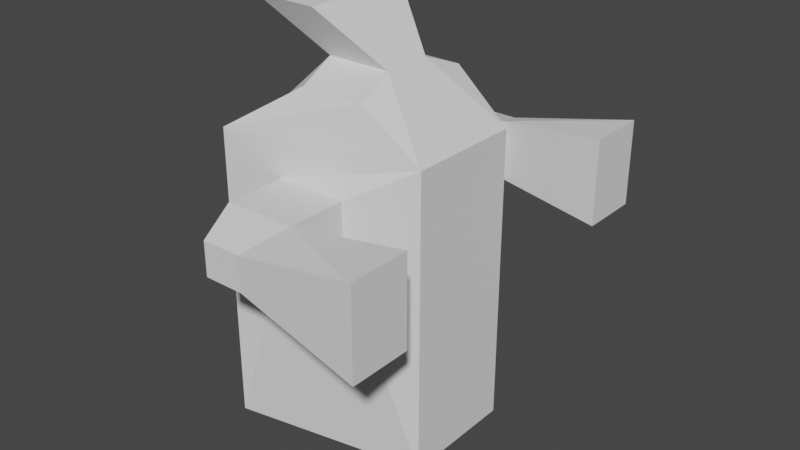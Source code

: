 # Source: dude.blend  (saved by Blender 2.92.15; exported with 4.5.12 LTS)
import bpy
from mathutils import Matrix  # noqa: F401  (used for matrix-valued properties, if any)

bpy.ops.wm.read_factory_settings(use_empty=True)
scene = bpy.context.scene
scene.name = 'Scene'

# ---- collections
col_collection = bpy.data.collections.new('Collection'); scene.collection.children.link(col_collection)

# ---- world
world_world = bpy.data.worlds.new('World'); scene.world = world_world
world_world.use_nodes = True; world_world.node_tree.nodes.clear()
_N = world_world.node_tree.nodes; _L = world_world.node_tree.links
n0 = _N.new('ShaderNodeOutputWorld'); n0.name = 'World Output'; n0.location = (300, 300)
n1 = _N.new('ShaderNodeBackground'); n1.name = 'Background'; n1.location = (10, 300)
n1.inputs[0].default_value = (0.05088, 0.05088, 0.05088, 1.0)
_L.new(n1.outputs[0], n0.inputs[0])
n0.is_active_output = True
world_world.color = (0.05088, 0.05088, 0.05088)
world_world.use_sun_shadow = False
world_world.sun_shadow_jitter_overblur = 0.0

# ---- meshes
me_cube_001 = bpy.data.meshes.new('Cube.001')
me_cube_001.from_pydata([(-0.3886, -0.8951, 1.133), (-0.3886, -0.8951, 1.763), (0.3492, -0.8951, 1.133), (0.3492, -0.8951, 1.763), (-0.2768, -0.6733, 2.605), (0.3994, -0.6733, 2.605), (-1.0, -0.347, -1.0), (1.0, -0.418, 2.136), (-1.0, -0.347, 2.136), (1.0, -0.418, -1.0), (0.3381, -0.26, 2.766), (-0.3381, -0.26, 2.766), (-0.2245, -0.5903, 3.303), (-0.9007, -0.5903, 3.303), (-0.2768, -0.6733, 2.605), (0.3994, -0.6733, 2.605), (-1.0, -1.0, -1.0), (-1.0, -1.0, 2.136), (1.0, -0.6162, 2.136), (1.0, -0.6162, -1.0), (-0.2245, -1.968, 1.273), (-0.2245, -1.968, 1.623), (0.1852, -1.968, 1.623), (0.1852, -1.968, 1.273), (-0.3886, -1.521, 1.763), (0.3492, -1.521, 1.763), (0.3492, -1.521, 1.133), (-0.3886, -1.521, 1.133), (1.516, -2.069, 1.904), (1.516, -2.069, 0.9916), (1.516, -1.42, 1.904), (1.516, -1.42, 0.9916), (-0.3886, 0.8951, 1.133), (-0.3886, 0.8951, 1.763), (0.3492, 0.8951, 1.133), (0.3492, 0.8951, 1.763), (-1.0, 0.0, -1.0), (-1.0, 0.0, 2.136), (1.0, 0.0, -1.0), (1.0, 0.0, 2.136), (-0.2768, 0.6733, 2.605), (0.3994, 0.6733, 2.605), (-0.3381, 0.0, 2.766), (0.3381, 0.0, 2.766), (-1.0, 0.347, -1.0), (1.0, 0.418, 2.136), (-1.0, 0.347, 2.136), (1.0, 0.418, -1.0), (0.3381, 0.26, 2.766), (-0.3381, 0.26, 2.766), (-0.9007, 0.0, 3.303), (-0.2245, 0.0, 3.303), (-0.2245, 0.5903, 3.303), (-0.9007, 0.5903, 3.303), (-0.2768, 0.6733, 2.605), (0.3994, 0.6733, 2.605), (-1.0, 1.0, -1.0), (-1.0, 1.0, 2.136), (1.0, 0.6162, 2.136), (1.0, 0.6162, -1.0), (-0.2245, 1.968, 1.273), (-0.2245, 1.968, 1.623), (0.1852, 1.968, 1.623), (0.1852, 1.968, 1.273), (-0.3886, 1.521, 1.763), (0.3492, 1.521, 1.763), (0.3492, 1.521, 1.133), (-0.3886, 1.521, 1.133), (1.516, 2.069, 1.904), (1.516, 2.069, 0.9916), (1.516, 1.42, 1.904), (1.516, 1.42, 0.9916)], [], [(9, 7, 18, 19), (25, 24, 21, 22), (6, 9, 19, 16), (17, 18, 5, 4), (6, 8, 37, 36), (10, 11, 4, 5), (8, 17, 4, 11), (7, 39, 43, 10), (18, 7, 10, 5), (37, 8, 11, 42), (10, 43, 51, 12), (16, 17, 8, 6), (36, 38, 9, 6), (38, 39, 7, 9), (51, 50, 13, 12), (42, 11, 13, 50), (11, 10, 12, 13), (5, 4, 14, 15), (0, 1, 17, 16), (3, 2, 19, 18), (2, 0, 16, 19), (1, 3, 18, 17), (23, 22, 21, 20), (25, 22, 28, 30), (27, 26, 23, 20), (24, 27, 20, 21), (1, 0, 27, 24), (0, 2, 26, 27), (2, 3, 25, 26), (3, 1, 24, 25), (31, 30, 28, 29), (26, 25, 30, 31), (22, 23, 29, 28), (23, 26, 31, 29), (47, 59, 58, 45), (65, 62, 61, 64), (44, 56, 59, 47), (57, 40, 41, 58), (37, 36, 38, 39), (44, 36, 37, 46), (48, 41, 40, 49), (39, 43, 42, 37), (46, 49, 40, 57), (45, 48, 43, 39), (58, 41, 48, 45), (37, 42, 49, 46), (48, 52, 51, 43), (56, 44, 46, 57), (36, 44, 47, 38), (38, 47, 45, 39), (51, 52, 53, 50), (42, 50, 53, 49), (49, 53, 52, 48), (43, 51, 50, 42), (41, 55, 54, 40), (32, 56, 57, 33), (35, 58, 59, 34), (34, 59, 56, 32), (33, 57, 58, 35), (63, 60, 61, 62), (65, 70, 68, 62), (67, 60, 63, 66), (64, 61, 60, 67), (33, 64, 67, 32), (32, 67, 66, 34), (34, 66, 65, 35), (35, 65, 64, 33), (71, 69, 68, 70), (66, 71, 70, 65), (62, 68, 69, 63), (63, 69, 71, 66)])
_uv = me_cube_001.uv_layers.new(name='UVMap')
_uv.uv.foreach_set('vector', [0.375, 0.6684, 0.625, 0.6684, 0.625, 0.75, 0.375, 0.75, 0.5663, 0.8421, 0.5663, 0.9079, 0.5663, 0.9079, 0.5663, 0.8421, 0.125, 0.6684, 0.375, 0.6684, 0.375, 0.75, 0.125, 0.75, 0.625, 1.0, 0.625, 0.75, 0.625, 0.75, 0.625, 1.0, 0.375, 0.08163, 0.625, 0.08163, 0.625, 0.125, 0.375, 0.125, 0.625, 0.6684, 0.875, 0.6684, 0.875, 0.75, 0.625, 0.75, 0.625, 0.08163, 0.625, 0.0, 0.625, 0.0, 0.625, 0.08163, 0.625, 0.6684, 0.625, 0.625, 0.625, 0.625, 0.625, 0.6684, 0.625, 0.75, 0.625, 0.6684, 0.625, 0.6684, 0.625, 0.75, 0.625, 0.125, 0.625, 0.08163, 0.625, 0.08163, 0.625, 0.125, 0.625, 0.6684, 0.625, 0.625, 0.625, 0.625, 0.625, 0.6684, 0.375, 0.0, 0.625, 0.0, 0.625, 0.08163, 0.375, 0.08163, 0.125, 0.625, 0.375, 0.625, 0.375, 0.6684, 0.125, 0.6684, 0.375, 0.625, 0.625, 0.625, 0.625, 0.6684, 0.375, 0.6684, 0.625, 0.625, 0.875, 0.625, 0.875, 0.6684, 0.625, 0.6684, 0.625, 0.125, 0.625, 0.08163, 0.625, 0.08163, 0.625, 0.125, 0.875, 0.6684, 0.625, 0.6684, 0.625, 0.6684, 0.875, 0.6684, 0.625, 0.75, 0.625, 1.0, 0.625, 1.0, 0.625, 0.75, 0.4337, 0.9079, 0.5663, 0.9079, 0.625, 1.0, 0.375, 1.0, 0.5663, 0.8421, 0.4337, 0.8421, 0.375, 0.75, 0.625, 0.75, 0.4337, 0.8421, 0.4337, 0.9079, 0.375, 1.0, 0.375, 0.75, 0.5663, 0.9079, 0.5663, 0.8421, 0.625, 0.75, 0.625, 1.0, 0.4337, 0.8421, 0.5663, 0.8421, 0.5663, 0.9079, 0.4337, 0.9079, 0.5663, 0.8421, 0.5663, 0.8421, 0.5663, 0.8421, 0.5663, 0.8421, 0.4337, 0.9079, 0.4337, 0.8421, 0.4337, 0.8421, 0.4337, 0.9079, 0.5663, 0.9079, 0.4337, 0.9079, 0.4337, 0.9079, 0.5663, 0.9079, 0.5663, 0.9079, 0.4337, 0.9079, 0.4337, 0.9079, 0.5663, 0.9079, 0.4337, 0.9079, 0.4337, 0.8421, 0.4337, 0.8421, 0.4337, 0.9079, 0.4337, 0.8421, 0.5663, 0.8421, 0.5663, 0.8421, 0.4337, 0.8421, 0.5663, 0.8421, 0.5663, 0.9079, 0.5663, 0.9079, 0.5663, 0.8421, 0.4337, 0.8421, 0.5663, 0.8421, 0.5663, 0.8421, 0.4337, 0.8421, 0.4337, 0.8421, 0.5663, 0.8421, 0.5663, 0.8421, 0.4337, 0.8421, 0.5663, 0.8421, 0.4337, 0.8421, 0.4337, 0.8421, 0.5663, 0.8421, 0.4337, 0.8421, 0.4337, 0.8421, 0.4337, 0.8421, 0.4337, 0.8421, 0.375, 0.6684, 0.375, 0.75, 0.625, 0.75, 0.625, 0.6684, 0.5663, 0.8421, 0.5663, 0.8421, 0.5663, 0.9079, 0.5663, 0.9079, 0.125, 0.6684, 0.125, 0.75, 0.375, 0.75, 0.375, 0.6684, 0.625, 1.0, 0.625, 1.0, 0.625, 0.75, 0.625, 0.75, 0.625, 0.125, 0.375, 0.125, 0.375, 0.625, 0.625, 0.625, 0.375, 0.08163, 0.375, 0.125, 0.625, 0.125, 0.625, 0.08163, 0.625, 0.6684, 0.625, 0.75, 0.875, 0.75, 0.875, 0.6684, 0.625, 0.625, 0.625, 0.625, 0.625, 0.125, 0.625, 0.125, 0.625, 0.08163, 0.625, 0.08163, 0.625, 0.0, 0.625, 0.0, 0.625, 0.6684, 0.625, 0.6684, 0.625, 0.625, 0.625, 0.625, 0.625, 0.75, 0.625, 0.75, 0.625, 0.6684, 0.625, 0.6684, 0.625, 0.125, 0.625, 0.125, 0.625, 0.08163, 0.625, 0.08163, 0.625, 0.6684, 0.625, 0.6684, 0.625, 0.625, 0.625, 0.625, 0.375, 0.0, 0.375, 0.08163, 0.625, 0.08163, 0.625, 0.0, 0.125, 0.625, 0.125, 0.6684, 0.375, 0.6684, 0.375, 0.625, 0.375, 0.625, 0.375, 0.6684, 0.625, 0.6684, 0.625, 0.625, 0.625, 0.625, 0.625, 0.6684, 0.875, 0.6684, 0.875, 0.625, 0.625, 0.125, 0.625, 0.125, 0.625, 0.08163, 0.625, 0.08163, 0.875, 0.6684, 0.875, 0.6684, 0.625, 0.6684, 0.625, 0.6684, 0.625, 0.625, 0.625, 0.625, 0.625, 0.125, 0.625, 0.125, 0.625, 0.75, 0.625, 0.75, 0.625, 1.0, 0.625, 1.0, 0.4337, 0.9079, 0.375, 1.0, 0.625, 1.0, 0.5663, 0.9079, 0.5663, 0.8421, 0.625, 0.75, 0.375, 0.75, 0.4337, 0.8421, 0.4337, 0.8421, 0.375, 0.75, 0.375, 1.0, 0.4337, 0.9079, 0.5663, 0.9079, 0.625, 1.0, 0.625, 0.75, 0.5663, 0.8421, 0.4337, 0.8421, 0.4337, 0.9079, 0.5663, 0.9079, 0.5663, 0.8421, 0.5663, 0.8421, 0.5663, 0.8421, 0.5663, 0.8421, 0.5663, 0.8421, 0.4337, 0.9079, 0.4337, 0.9079, 0.4337, 0.8421, 0.4337, 0.8421, 0.5663, 0.9079, 0.5663, 0.9079, 0.4337, 0.9079, 0.4337, 0.9079, 0.5663, 0.9079, 0.5663, 0.9079, 0.4337, 0.9079, 0.4337, 0.9079, 0.4337, 0.9079, 0.4337, 0.9079, 0.4337, 0.8421, 0.4337, 0.8421, 0.4337, 0.8421, 0.4337, 0.8421, 0.5663, 0.8421, 0.5663, 0.8421, 0.5663, 0.8421, 0.5663, 0.8421, 0.5663, 0.9079, 0.5663, 0.9079, 0.4337, 0.8421, 0.4337, 0.8421, 0.5663, 0.8421, 0.5663, 0.8421, 0.4337, 0.8421, 0.4337, 0.8421, 0.5663, 0.8421, 0.5663, 0.8421, 0.5663, 0.8421, 0.5663, 0.8421, 0.4337, 0.8421, 0.4337, 0.8421, 0.4337, 0.8421, 0.4337, 0.8421, 0.4337, 0.8421, 0.4337, 0.8421])
me_cube_001.use_remesh_fix_poles = True
me_cube_001.use_remesh_preserve_attributes = False
me_cube_001.use_mirror_vertex_groups = False
me_cube_001.update()

# ---- objects
ob_cube = bpy.data.objects.new('Cube', me_cube_001)

# ---- transforms, parenting, visibility, modifiers, constraints
ob_cube.location = (0.0, 0.0, 1.0)
ob_cube.lineart.crease_threshold = 0.0

# ---- collection membership
col_collection.objects.link(ob_cube)

# ---- scene / render settings (as saved in the file)
scene.frame_start = 1; scene.frame_end = 250; scene.frame_set(1)
scene.render.engine = 'BLENDER_EEVEE_NEXT'
scene.cycles.use_denoising = False
scene.cycles.samples = 128
scene.cycles.sampling_pattern = 'TABULATED_SOBOL'
scene.cycles.use_adaptive_sampling = False
scene.cycles.use_light_tree = False
scene.view_settings.view_transform = 'Filmic'
bpy.context.view_layer.update()

# ---- added for rendering (the .blend has no active camera and no usable light): camera, sun
cam_auto = bpy.data.cameras.new('AutoCamera')
cam_auto.lens = 50.0
cam_auto.sensor_width = 36.0
cam_auto.clip_end = 1000.0
ob_auto_camera = bpy.data.objects.new('AutoCamera', cam_auto)
scene.collection.objects.link(ob_auto_camera)
ob_auto_camera.location = (6.25104, -7.19187, 6.94593)
ob_auto_camera.rotation_euler = (1.09748, -7.21219e-08, 0.694738)
scene.camera = ob_auto_camera
light_auto_sun = bpy.data.lights.new('AutoSun', 'SUN')
light_auto_sun.energy = 3.0
light_auto_sun.angle = 0.0523599
ob_auto_sun = bpy.data.objects.new('AutoSun', light_auto_sun)
scene.collection.objects.link(ob_auto_sun)
ob_auto_sun.rotation_euler = (0.872665, 0.174533, 0.523599)
bpy.context.view_layer.update()
